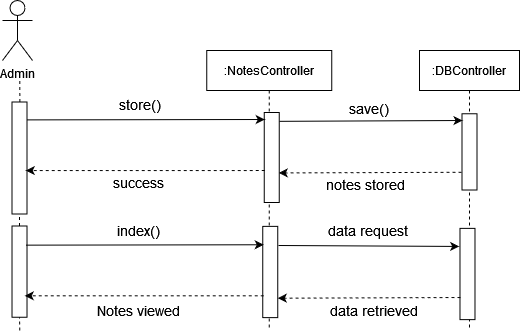

The diagram above was exported from draw.io. Its source (the exported page's mxGraphModel, read from the mxfile embedded in the PNG):
<mxGraphModel dx="1108" dy="440" grid="1" gridSize="10" guides="1" tooltips="1" connect="1" arrows="1" fold="1" page="1" pageScale="1" pageWidth="850" pageHeight="1100" math="0" shadow="0">
  <root>
    <mxCell id="0" />
    <mxCell id="1" parent="0" />
    <mxCell id="xucmGM0Ja19FDXqkUSmV-1" value="Admin" style="shape=umlActor;verticalLabelPosition=bottom;verticalAlign=top;html=1;outlineConnect=0;" vertex="1" parent="1">
      <mxGeometry x="179" y="60" width="30" height="60" as="geometry" />
    </mxCell>
    <mxCell id="xucmGM0Ja19FDXqkUSmV-2" value="" style="endArrow=none;dashed=1;html=1;startArrow=none;" edge="1" parent="1">
      <mxGeometry width="50" height="50" relative="1" as="geometry">
        <mxPoint x="196.34838709677433" y="161.5" as="sourcePoint" />
        <mxPoint x="196.25" y="140" as="targetPoint" />
      </mxGeometry>
    </mxCell>
    <mxCell id="xucmGM0Ja19FDXqkUSmV-3" value=":NotesController" style="shape=umlLifeline;perimeter=lifelinePerimeter;container=1;collapsible=0;recursiveResize=0;rounded=0;shadow=0;strokeWidth=1;" vertex="1" parent="1">
      <mxGeometry x="383.25" y="110" width="125" height="280" as="geometry" />
    </mxCell>
    <mxCell id="xucmGM0Ja19FDXqkUSmV-4" value="" style="rounded=0;whiteSpace=wrap;html=1;rotation=90;" vertex="1" parent="xucmGM0Ja19FDXqkUSmV-3">
      <mxGeometry x="20" y="99.5" width="90" height="15" as="geometry" />
    </mxCell>
    <mxCell id="xucmGM0Ja19FDXqkUSmV-5" value="" style="rounded=0;whiteSpace=wrap;html=1;rotation=90;" vertex="1" parent="xucmGM0Ja19FDXqkUSmV-3">
      <mxGeometry x="17.870000000000005" y="214" width="91.25" height="15" as="geometry" />
    </mxCell>
    <mxCell id="xucmGM0Ja19FDXqkUSmV-6" value="" style="rounded=0;whiteSpace=wrap;html=1;rotation=90;" vertex="1" parent="1">
      <mxGeometry x="140" y="210" width="112" height="15" as="geometry" />
    </mxCell>
    <mxCell id="xucmGM0Ja19FDXqkUSmV-7" value="" style="endArrow=none;dashed=1;html=1;entryX=1;entryY=0.5;entryDx=0;entryDy=0;startArrow=none;" edge="1" parent="1" source="xucmGM0Ja19FDXqkUSmV-18" target="xucmGM0Ja19FDXqkUSmV-6">
      <mxGeometry width="50" height="50" relative="1" as="geometry">
        <mxPoint x="196.25" y="390" as="sourcePoint" />
        <mxPoint x="194.24137931034488" y="264.5000000000001" as="targetPoint" />
      </mxGeometry>
    </mxCell>
    <mxCell id="xucmGM0Ja19FDXqkUSmV-8" value=":DBController" style="shape=umlLifeline;perimeter=lifelinePerimeter;container=1;collapsible=0;recursiveResize=0;rounded=0;shadow=0;strokeWidth=1;" vertex="1" parent="1">
      <mxGeometry x="596" y="110" width="100" height="280" as="geometry" />
    </mxCell>
    <mxCell id="xucmGM0Ja19FDXqkUSmV-9" value="" style="rounded=0;whiteSpace=wrap;html=1;rotation=90;" vertex="1" parent="xucmGM0Ja19FDXqkUSmV-8">
      <mxGeometry x="11.88" y="93.88" width="76.25" height="15" as="geometry" />
    </mxCell>
    <mxCell id="xucmGM0Ja19FDXqkUSmV-10" value="" style="rounded=0;whiteSpace=wrap;html=1;rotation=90;" vertex="1" parent="xucmGM0Ja19FDXqkUSmV-8">
      <mxGeometry x="2.369999999999891" y="216" width="91.25" height="15" as="geometry" />
    </mxCell>
    <mxCell id="xucmGM0Ja19FDXqkUSmV-11" value="&lt;div&gt;&lt;font style=&quot;font-size: 14px&quot;&gt;index()&lt;/font&gt;&lt;/div&gt;" style="text;html=1;strokeColor=none;fillColor=none;align=center;verticalAlign=middle;whiteSpace=wrap;rounded=0;" vertex="1" parent="1">
      <mxGeometry x="295" y="280" width="40" height="20" as="geometry" />
    </mxCell>
    <mxCell id="xucmGM0Ja19FDXqkUSmV-12" value="&lt;font style=&quot;font-size: 14px&quot;&gt;Notes viewed&lt;/font&gt;" style="text;html=1;strokeColor=none;fillColor=none;align=center;verticalAlign=middle;whiteSpace=wrap;rounded=0;" vertex="1" parent="1">
      <mxGeometry x="230" y="360" width="170" height="20" as="geometry" />
    </mxCell>
    <mxCell id="xucmGM0Ja19FDXqkUSmV-13" value="" style="endArrow=classic;html=1;exitX=0.155;exitY=0.283;exitDx=0;exitDy=0;exitPerimeter=0;" edge="1" parent="1">
      <mxGeometry width="50" height="50" relative="1" as="geometry">
        <mxPoint x="203.25499999999988" y="179.39250000000004" as="sourcePoint" />
        <mxPoint x="441.25" y="179" as="targetPoint" />
      </mxGeometry>
    </mxCell>
    <mxCell id="xucmGM0Ja19FDXqkUSmV-14" value="" style="endArrow=classic;html=1;dashed=1;entryX=0.447;entryY=0.283;entryDx=0;entryDy=0;entryPerimeter=0;" edge="1" parent="1">
      <mxGeometry width="50" height="50" relative="1" as="geometry">
        <mxPoint x="441.25" y="230" as="sourcePoint" />
        <mxPoint x="202.25499999999988" y="230.05449999999996" as="targetPoint" />
      </mxGeometry>
    </mxCell>
    <mxCell id="xucmGM0Ja19FDXqkUSmV-15" value="" style="endArrow=classic;html=1;rounded=0;exitX=0.187;exitY=-0.107;exitDx=0;exitDy=0;exitPerimeter=0;" edge="1" parent="1">
      <mxGeometry width="50" height="50" relative="1" as="geometry">
        <mxPoint x="455.855" y="180.82999999999993" as="sourcePoint" />
        <mxPoint x="639" y="180" as="targetPoint" />
      </mxGeometry>
    </mxCell>
    <mxCell id="xucmGM0Ja19FDXqkUSmV-16" value="" style="endArrow=classic;html=1;dashed=1;entryX=0.447;entryY=0.283;entryDx=0;entryDy=0;entryPerimeter=0;exitX=0.864;exitY=1.026;exitDx=0;exitDy=0;exitPerimeter=0;" edge="1" parent="1">
      <mxGeometry width="50" height="50" relative="1" as="geometry">
        <mxPoint x="638" y="231.74999999999994" as="sourcePoint" />
        <mxPoint x="455.2649999999999" y="232.41449999999992" as="targetPoint" />
      </mxGeometry>
    </mxCell>
    <mxCell id="xucmGM0Ja19FDXqkUSmV-17" value="&lt;div&gt;&lt;font style=&quot;font-size: 14px&quot;&gt;data request&lt;/font&gt;&lt;/div&gt;" style="text;html=1;strokeColor=none;fillColor=none;align=center;verticalAlign=middle;whiteSpace=wrap;rounded=0;" vertex="1" parent="1">
      <mxGeometry x="468.5" y="280" width="150.5" height="20" as="geometry" />
    </mxCell>
    <mxCell id="xucmGM0Ja19FDXqkUSmV-18" value="" style="rounded=0;whiteSpace=wrap;html=1;rotation=90;" vertex="1" parent="1">
      <mxGeometry x="150.3800000000001" y="323.63" width="91.25" height="15" as="geometry" />
    </mxCell>
    <mxCell id="xucmGM0Ja19FDXqkUSmV-19" value="" style="endArrow=none;dashed=1;html=1;entryX=1;entryY=0.5;entryDx=0;entryDy=0;" edge="1" parent="1" target="xucmGM0Ja19FDXqkUSmV-18">
      <mxGeometry width="50" height="50" relative="1" as="geometry">
        <mxPoint x="196.25" y="390" as="sourcePoint" />
        <mxPoint x="196" y="273.5" as="targetPoint" />
      </mxGeometry>
    </mxCell>
    <mxCell id="xucmGM0Ja19FDXqkUSmV-21" value="" style="endArrow=classic;html=1;exitX=0.155;exitY=0.283;exitDx=0;exitDy=0;exitPerimeter=0;" edge="1" parent="1">
      <mxGeometry width="50" height="50" relative="1" as="geometry">
        <mxPoint x="202.25499999999988" y="304.65250000000003" as="sourcePoint" />
        <mxPoint x="440.25" y="304.26" as="targetPoint" />
      </mxGeometry>
    </mxCell>
    <mxCell id="xucmGM0Ja19FDXqkUSmV-22" value="" style="endArrow=classic;html=1;dashed=1;entryX=0.447;entryY=0.283;entryDx=0;entryDy=0;entryPerimeter=0;" edge="1" parent="1">
      <mxGeometry width="50" height="50" relative="1" as="geometry">
        <mxPoint x="440.25" y="355.26" as="sourcePoint" />
        <mxPoint x="201.25499999999988" y="355.31449999999995" as="targetPoint" />
      </mxGeometry>
    </mxCell>
    <mxCell id="xucmGM0Ja19FDXqkUSmV-23" value="" style="endArrow=classic;html=1;rounded=0;entryX=0.198;entryY=1.054;entryDx=0;entryDy=0;entryPerimeter=0;" edge="1" parent="1" target="xucmGM0Ja19FDXqkUSmV-10">
      <mxGeometry width="50" height="50" relative="1" as="geometry">
        <mxPoint x="455" y="305" as="sourcePoint" />
        <mxPoint x="632" y="305.26" as="targetPoint" />
      </mxGeometry>
    </mxCell>
    <mxCell id="xucmGM0Ja19FDXqkUSmV-24" value="" style="endArrow=classic;html=1;dashed=1;entryX=0.447;entryY=0.283;entryDx=0;entryDy=0;entryPerimeter=0;exitX=0.864;exitY=1.026;exitDx=0;exitDy=0;exitPerimeter=0;" edge="1" parent="1">
      <mxGeometry width="50" height="50" relative="1" as="geometry">
        <mxPoint x="637" y="357.01" as="sourcePoint" />
        <mxPoint x="454.2649999999999" y="357.67449999999985" as="targetPoint" />
      </mxGeometry>
    </mxCell>
    <mxCell id="xucmGM0Ja19FDXqkUSmV-28" value="&lt;div&gt;&lt;font style=&quot;font-size: 14px&quot;&gt;data retrieved&lt;br&gt;&lt;/font&gt;&lt;/div&gt;" style="text;html=1;strokeColor=none;fillColor=none;align=center;verticalAlign=middle;whiteSpace=wrap;rounded=0;" vertex="1" parent="1">
      <mxGeometry x="484.25" y="360" width="134.75" height="20" as="geometry" />
    </mxCell>
    <mxCell id="xucmGM0Ja19FDXqkUSmV-30" value="&lt;div&gt;&lt;font style=&quot;font-size: 14px&quot;&gt;notes stored&lt;br&gt;&lt;/font&gt;&lt;/div&gt;" style="text;html=1;strokeColor=none;fillColor=none;align=center;verticalAlign=middle;whiteSpace=wrap;rounded=0;" vertex="1" parent="1">
      <mxGeometry x="475" y="234" width="134.75" height="20" as="geometry" />
    </mxCell>
    <mxCell id="xucmGM0Ja19FDXqkUSmV-31" value="&lt;div&gt;&lt;font style=&quot;font-size: 14px&quot;&gt;store()&lt;/font&gt;&lt;/div&gt;" style="text;html=1;strokeColor=none;fillColor=none;align=center;verticalAlign=middle;whiteSpace=wrap;rounded=0;" vertex="1" parent="1">
      <mxGeometry x="297" y="154" width="40" height="20" as="geometry" />
    </mxCell>
    <mxCell id="xucmGM0Ja19FDXqkUSmV-32" value="&lt;div&gt;&lt;font style=&quot;font-size: 14px&quot;&gt;save()&lt;/font&gt;&lt;/div&gt;" style="text;whiteSpace=wrap;html=1;" vertex="1" parent="1">
      <mxGeometry x="524" y="154" width="70" height="30" as="geometry" />
    </mxCell>
    <mxCell id="xucmGM0Ja19FDXqkUSmV-33" value="&lt;div&gt;&lt;font style=&quot;font-size: 14px&quot;&gt;success&lt;br&gt;&lt;/font&gt;&lt;/div&gt;" style="text;html=1;strokeColor=none;fillColor=none;align=center;verticalAlign=middle;whiteSpace=wrap;rounded=0;" vertex="1" parent="1">
      <mxGeometry x="248" y="231.76" width="134.75" height="20" as="geometry" />
    </mxCell>
  </root>
</mxGraphModel>